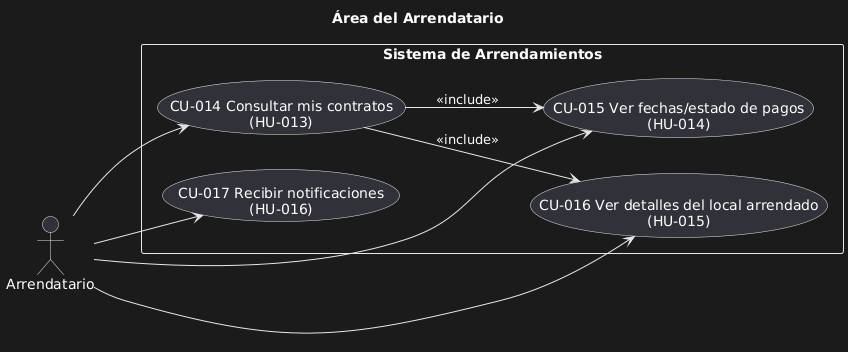

The diagram above was rendered by PlantUML. Its source (embedded in the PNG):
@startuml
title Área del Arrendatario

left to right direction
actor Arrendatario as Tenant

rectangle "Sistema de Arrendamientos" as S {
  usecase "CU-014 Consultar mis contratos\n(HU-013)" as UC_MisContratos
  usecase "CU-015 Ver fechas/estado de pagos\n(HU-014)" as UC_PagosCalendario
  usecase "CU-016 Ver detalles del local arrendado\n(HU-015)" as UC_DetalleLocal
  usecase "CU-017 Recibir notificaciones\n(HU-016)" as UC_Notificaciones
}

Tenant --> UC_MisContratos
Tenant --> UC_PagosCalendario
Tenant --> UC_DetalleLocal
Tenant --> UC_Notificaciones

UC_MisContratos --> UC_DetalleLocal : <<include>>
UC_MisContratos --> UC_PagosCalendario : <<include>>
@enduml